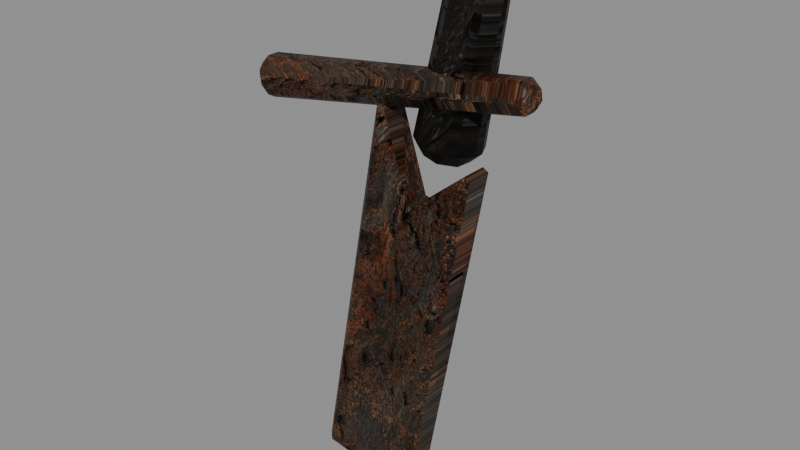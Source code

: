 # Source: MenuBrokenSwordA.blend  (saved by Blender 5.2.45; exported with 4.5.12 LTS)
import bpy
from mathutils import Matrix  # noqa: F401  (used for matrix-valued properties, if any)

bpy.ops.wm.read_factory_settings(use_empty=True)
scene = bpy.context.scene
scene.name = 'Scene'

# ---- images (referenced by path relative to the original .blend; pixels are not part of the script)
import os
ASSET_DIR = os.environ.get("B2B_ASSET_DIR", "")  # directory of the original .blend (textures are referenced by path, not embedded)
HERE = os.path.dirname(os.path.abspath(__file__))  # packed textures are extracted next to this script under _unpacked/

def load_image(name, relpath, width, height, colorspace="sRGB"):
    """Load a texture the original file referenced (path relative to the .blend, or extracted next to this script)."""
    p = next((c for c in (os.path.join(HERE, relpath), os.path.join(ASSET_DIR, relpath)) if relpath and os.path.exists(c)), "")
    if p:
        img = bpy.data.images.load(p, check_existing=True)
        img.name = name
    else:  # same state as the original file: an image datablock whose file is absent (Cycles renders it pink)
        img = bpy.data.images.new(name, width, height)
        img.source = "FILE"
        img.filepath = "//" + (relpath or name)
    img.colorspace_settings.name = colorspace
    return img
img_menufortressstone_png = load_image('MenuFortressStone.png', '_unpacked/MenuFortressStone.58a9e0ec.png', 1254, 1254, 'sRGB')
img_menufortressstonenormal_png = load_image('MenuFortressStoneNormal.png', '_unpacked/MenuFortressStoneNormal.43822929.png', 1254, 1254, 'Non-Color')
img_menurustiron_png = load_image('MenuRustIron.png', '_unpacked/MenuRustIron.68dd0c80.png', 1254, 1254, 'sRGB')
img_menurustironnormal_png = load_image('MenuRustIronNormal.png', '_unpacked/MenuRustIronNormal.41bbc007.png', 1254, 1254, 'Non-Color')

# ---- materials (node trees are filled in below, after node groups)
mat_menuagedwood = bpy.data.materials.new('MenuAgedWood')
mat_menuagedwood.diffuse_color = (0.075, 0.046, 0.026, 1.0)
mat_menucorrodediron = bpy.data.materials.new('MenuCorrodedIron')
mat_menucorrodediron.diffuse_color = (0.075, 0.048, 0.028, 1.0)

# ---- material node trees
mat_menuagedwood.use_nodes = True; mat_menuagedwood.node_tree.nodes.clear()
_N = mat_menuagedwood.node_tree.nodes; _L = mat_menuagedwood.node_tree.links
n0 = _N.new('ShaderNodeOutputMaterial'); n0.name = 'Material Output'; n0.location = (0, 0)
n1 = _N.new('ShaderNodeRGB'); n1.name = 'Color'; n1.location = (0, 0)
n1.outputs[0].default_value = (0.085, 0.066, 0.045, 1.0)
n2 = _N.new('ShaderNodeTexImage'); n2.name = 'Image Texture'; n2.location = (0, 0)
n2.image = img_menufortressstone_png
n3 = _N.new('ShaderNodeMixRGB'); n3.name = 'Mix (Legacy)'; n3.location = (0, 0)
n3.blend_type = 'MULTIPLY'
n3.inputs[0].default_value = 1.0
n4 = _N.new('ShaderNodeBsdfPrincipled'); n4.name = 'Principled BSDF'; n4.location = (0, 0)
n4.inputs[2].default_value = 0.5345
n4.inputs[10].default_value = 0.005
n4.inputs[13].default_value = 0.18
n5 = _N.new('ShaderNodeTexImage'); n5.name = 'Image Texture.001'; n5.location = (0, 0)
n5.image = img_menufortressstonenormal_png
n6 = _N.new('ShaderNodeNormalMap'); n6.name = 'Normal Map'; n6.location = (0, 0)
n6.width = 160
n6.inputs[0].default_value = 0.8
_L.new(n2.outputs[0], n3.inputs[1])
_L.new(n1.outputs[0], n3.inputs[2])
_L.new(n3.outputs[0], n4.inputs[0])
_L.new(n5.outputs[0], n6.inputs[1])
_L.new(n6.outputs[0], n4.inputs[5])
_L.new(n4.outputs[0], n0.inputs[0])
n0.is_active_output = True
mat_menucorrodediron.use_nodes = True; mat_menucorrodediron.node_tree.nodes.clear()
_N = mat_menucorrodediron.node_tree.nodes; _L = mat_menucorrodediron.node_tree.links
n0 = _N.new('ShaderNodeOutputMaterial'); n0.name = 'Material Output'; n0.location = (0, 0)
n1 = _N.new('ShaderNodeRGB'); n1.name = 'Color'; n1.location = (0, 0)
n1.outputs[0].default_value = (0.56, 0.51, 0.45, 1.0)
n2 = _N.new('ShaderNodeTexImage'); n2.name = 'Image Texture'; n2.location = (0, 0)
n2.image = img_menurustiron_png
n3 = _N.new('ShaderNodeMixRGB'); n3.name = 'Mix (Legacy)'; n3.location = (0, 0)
n3.blend_type = 'MULTIPLY'
n3.inputs[0].default_value = 1.0
n4 = _N.new('ShaderNodeBsdfPrincipled'); n4.name = 'Principled BSDF'; n4.location = (0, 0)
n4.inputs[2].default_value = 0.4472
n4.inputs[10].default_value = 0.005
n4.inputs[13].default_value = 0.18
n5 = _N.new('ShaderNodeTexImage'); n5.name = 'Image Texture.001'; n5.location = (0, 0)
n5.image = img_menurustironnormal_png
n6 = _N.new('ShaderNodeNormalMap'); n6.name = 'Normal Map'; n6.location = (0, 0)
n6.width = 160
n6.inputs[0].default_value = 0.8
_L.new(n2.outputs[0], n3.inputs[1])
_L.new(n1.outputs[0], n3.inputs[2])
_L.new(n3.outputs[0], n4.inputs[0])
_L.new(n5.outputs[0], n6.inputs[1])
_L.new(n6.outputs[0], n4.inputs[5])
_L.new(n4.outputs[0], n0.inputs[0])
n0.is_active_output = True

# ---- meshes
me_menubrokensworda = bpy.data.meshes.new('MenuBrokenSwordA')
me_menubrokensworda.from_pydata([(0.1055, 0.04, 1.047), (0.1265, -0.002842, 1.048), (0.1727, -0.01342, 1.043), (0.2094, 0.01622, 1.036), (0.2089, 0.06378, 1.032), (0.1715, 0.09342, 1.034), (0.1255, 0.08284, 1.041), (0.1823, 0.08, 1.505), (0.1968, 0.0504, 1.506), (0.2288, 0.04309, 1.502), (0.2541, 0.06357, 1.497), (0.2538, 0.09643, 1.494), (0.228, 0.1169, 1.496), (0.1962, 0.1096, 1.501), (-0.16, -0.045, 0.12), (0.1, -0.045, 0.08), (0.27, -0.045, 1.02), (0.1, -0.045, 0.88), (0.02, -0.045, 1.14), (-0.16, 0.05, 0.12), (0.1, 0.05, 0.08), (0.27, 0.05, 1.02), (0.1, 0.05, 0.88), (0.02, 0.05, 1.14), (-0.3587, 0.0, 1.154), (-0.3543, -0.04763, 1.127), (-0.3457, -0.04763, 1.073), (-0.3413, -6.736e-18, 1.046), (-0.3457, 0.04763, 1.073), (-0.3543, 0.04763, 1.127), (0.3937, 0.0, 1.259), (0.3968, -0.03464, 1.24), (0.4032, -0.03464, 1.2), (0.4063, -4.899e-18, 1.181), (0.4032, 0.03464, 1.2), (0.3968, 0.03464, 1.24)], [], [(6, 5, 4, 3, 2, 1, 0), (7, 8, 9, 10, 11, 12, 13), (0, 1, 8, 7), (1, 2, 9, 8), (2, 3, 10, 9), (3, 4, 11, 10), (4, 5, 12, 11), (5, 6, 13, 12), (6, 0, 7, 13), (14, 15, 16, 17, 18), (23, 22, 21, 20, 19), (14, 19, 20, 15), (15, 20, 21, 16), (16, 21, 22, 17), (17, 22, 23, 18), (18, 23, 19, 14), (29, 28, 27, 26, 25, 24), (30, 31, 32, 33, 34, 35), (24, 25, 31, 30), (25, 26, 32, 31), (26, 27, 33, 32), (27, 28, 34, 33), (28, 29, 35, 34), (29, 24, 30, 35)])
me_menubrokensworda.polygons.foreach_set('material_index', [0, 0, 0, 0, 0, 0, 0, 0, 0, 1, 1, 1, 1, 1, 1, 1, 1, 1, 1, 1, 1, 1, 1, 1])
_uv = me_menubrokensworda.uv_layers.new(name='UVMap')
_uv.uv.foreach_set('vector', [570.9, 722.6, 570.9, 722.6, 570.9, 722.6, 570.9, 722.6, 570.9, 722.6, 570.9, 722.6, 570.9, 722.6, 570.9, 722.6, 570.9, 722.6, 570.9, 722.6, 570.9, 722.6, 570.9, 722.6, 570.9, 722.6, 570.9, 722.6, 571.4, 722.5, 571.4, 722.5, 571.6, 722.4, 571.6, 722.4, 571.4, 722.4, 571.3, 722.4, 571.5, 722.3, 571.6, 722.3, 571.3, 722.4, 571.3, 722.4, 571.5, 722.3, 571.5, 722.3, 571.4, 722.5, 571.4, 722.5, 571.6, 722.4, 571.6, 722.4, 571.3, 722.4, 571.3, 722.4, 571.5, 722.3, 571.5, 722.3, 571.3, 722.4, 571.4, 722.4, 571.6, 722.3, 571.5, 722.3, 571.4, 722.5, 571.4, 722.5, 571.6, 722.4, 571.6, 722.4, 571.0, 722.7, 570.9, 722.6, 571.2, 722.3, 571.2, 722.4, 571.4, 722.4, 571.4, 722.4, 571.2, 722.4, 571.2, 722.3, 570.9, 722.6, 571.0, 722.7, 570.9, 722.8, 571.0, 722.8, 570.9, 722.6, 570.9, 722.7, 570.9, 722.7, 570.9, 722.7, 571.3, 722.4, 571.3, 722.4, 570.8, 722.6, 570.8, 722.6, 570.9, 722.6, 570.9, 722.7, 571.3, 722.5, 571.3, 722.4, 571.4, 722.4, 571.4, 722.4, 571.4, 722.4, 571.4, 722.4, 570.9, 722.6, 571.0, 722.7, 571.4, 722.4, 571.3, 722.4, 571.3, 722.4, 571.4, 722.4, 571.4, 722.4, 571.4, 722.4, 571.5, 722.5, 571.5, 722.5, 571.5, 722.5, 571.4, 722.5, 571.4, 722.4, 571.5, 722.4, 571.0, 722.8, 571.0, 722.9, 570.8, 722.5, 570.8, 722.5, 571.5, 722.5, 571.4, 722.5, 571.3, 722.2, 571.3, 722.2, 571.0, 722.9, 571.0, 722.8, 570.8, 722.5, 570.8, 722.5, 571.0, 722.8, 571.0, 722.8, 570.8, 722.5, 570.8, 722.5, 571.4, 722.5, 571.5, 722.5, 571.3, 722.2, 571.3, 722.2, 571.0, 722.8, 571.0, 722.8, 570.8, 722.5, 570.8, 722.5])
me_menubrokensworda.materials.append(mat_menuagedwood)
me_menubrokensworda.materials.append(mat_menucorrodediron)
me_menubrokensworda.update()

# ---- objects
ob_menubrokensworda = bpy.data.objects.new('MenuBrokenSwordA', me_menubrokensworda)

# ---- transforms, parenting, visibility, modifiers, constraints
ob_menubrokensworda.location = (0.0, 0.0, 0.0)
_vg = ob_menubrokensworda.vertex_groups.new(name='Weathered surface')
for _i, _w in zip([0, 1, 2, 3, 4, 5, 6, 7, 8, 9, 10, 11, 12, 13, 14, 15, 16, 17, 18, 19, 20, 21, 22, 23, 24, 25, 26, 27, 28, 29, 30, 31, 32, 33, 34, 35], [1.0, 1.0, 1.0, 1.0, 1.0, 1.0, 1.0, 1.0, 1.0, 1.0, 1.0, 1.0, 1.0, 1.0, 0.18, 0.18, 0.18, 0.18, 0.18, 0.18, 0.18, 0.18, 0.18, 0.18, 0.18, 0.18, 0.18, 0.18, 0.18, 0.18, 0.18, 0.18, 0.18, 0.18, 0.18, 0.18]): _vg.add([_i], _w, 'REPLACE')
_m = ob_menubrokensworda.modifiers.new('Stone edge wear', 'BEVEL')
_m.width = 0.025
_m.width_pct = 0.025
_m = ob_menubrokensworda.modifiers.new('Eroded stone noise', 'DISPLACE')
_m.vertex_group = 'Weathered surface'
_m.mid_level = 0.52
_m.strength = 0.0715

# ---- collection membership
scene.collection.objects.link(ob_menubrokensworda)

# ---- scene / render settings (as saved in the file)
scene.frame_start = 0; scene.frame_end = 96; scene.frame_set(1)
scene.render.engine = 'BLENDER_EEVEE_NEXT'
scene.render.bake_bias = 0.0
scene.render.bake_samples = 0
scene.render.compositor_device = 'GPU'
scene.eevee.use_volume_custom_range = False
scene.eevee.fast_gi_thickness_near = 0.1
scene.eevee.fast_gi_thickness_far = 0.0
scene.eevee.ray_tracing_options.screen_trace_thickness = 0.1
bpy.context.view_layer.update()

# ---- added for rendering (the .blend has no active camera and no usable light): camera, sun + grey world if the file has none
cam_auto = bpy.data.cameras.new('AutoCamera')
cam_auto.lens = 50.0
cam_auto.sensor_width = 36.0
cam_auto.clip_end = 1000.0
ob_auto_camera = bpy.data.objects.new('AutoCamera', cam_auto)
scene.collection.objects.link(ob_auto_camera)
ob_auto_camera.location = (1.52923, -1.77219, 2.00208)
ob_auto_camera.rotation_euler = (1.09748, -7.21219e-08, 0.694738)
scene.camera = ob_auto_camera
light_auto_sun = bpy.data.lights.new('AutoSun', 'SUN')
light_auto_sun.energy = 3.0
light_auto_sun.angle = 0.0523599
ob_auto_sun = bpy.data.objects.new('AutoSun', light_auto_sun)
scene.collection.objects.link(ob_auto_sun)
ob_auto_sun.rotation_euler = (0.872665, 0.174533, 0.523599)
if scene.world is None:
    world_auto = bpy.data.worlds.new('AutoWorld')
    world_auto.color = (0.3, 0.3, 0.3)
    scene.world = world_auto
bpy.context.view_layer.update()
